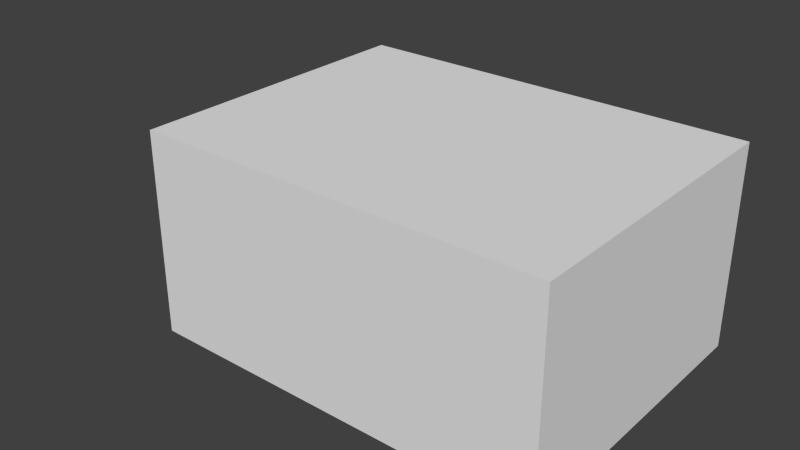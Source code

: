# Source: ebbl_building_ref_037.blend  (saved by Blender 2.63.0; exported with 4.5.12 LTS)
import bpy
from mathutils import Matrix  # noqa: F401  (used for matrix-valued properties, if any)

bpy.ops.wm.read_factory_settings(use_empty=True)
scene = bpy.context.scene
scene.name = 'Scene'

# ---- collections
col_collection_1 = bpy.data.collections.new('Collection 1'); scene.collection.children.link(col_collection_1)

# ---- world
world_world = bpy.data.worlds.new('World'); scene.world = world_world
world_world.color = (0.05088, 0.05088, 0.05088)
world_world.use_sun_shadow = False
world_world.sun_shadow_jitter_overblur = 0.0
world_world.cycles.sampling_method = 'MANUAL'
world_world.cycles.sample_map_resolution = 256

# ---- meshes
me_cube_001 = bpy.data.meshes.new('Cube.001')
me_cube_001.from_pydata([(-1.0, -1.0, -1.0), (-1.0, 1.0, -1.0), (1.0, 1.0, -1.0), (1.0, -1.0, -1.0), (-1.0, -1.0, 1.0), (-1.0, 1.0, 1.0), (1.0, 1.0, 1.0), (1.0, -1.0, 1.0)], [], [(4, 5, 1, 0), (5, 6, 2, 1), (6, 7, 3, 2), (7, 4, 0, 3), (0, 1, 2, 3), (7, 6, 5, 4)])
me_cube_001.use_remesh_preserve_volume = False
me_cube_001.use_remesh_preserve_attributes = False
me_cube_001.use_mirror_vertex_groups = False
me_cube_001.update()
me_cube = bpy.data.meshes.new('Cube')
me_cube.from_pydata([(4.0, 3.0, 0.0), (4.0, -3.0, 0.0), (-4.0, -3.0, 0.0), (-4.0, 3.0, 0.0), (4.0, 3.0, 4.0), (4.0, -3.0, 4.0), (-4.0, -3.0, 4.0), (-4.0, 3.0, 4.0)], [], [(4, 7, 6, 5), (0, 4, 5, 1), (1, 5, 6, 2), (2, 6, 7, 3), (4, 0, 3, 7)])
me_cube.use_remesh_preserve_volume = False
me_cube.use_remesh_preserve_attributes = False
me_cube.use_mirror_vertex_groups = False
me_cube.update()

# ---- objects
ob_cube_001 = bpy.data.objects.new('Cube.001', me_cube_001)
ob_cube = bpy.data.objects.new('Cube', me_cube)

# ---- transforms, parenting, visibility, modifiers, constraints
ob_cube_001.location = (-5.0, 0.0, 1.0)
ob_cube_001.lineart.crease_threshold = 0.0
ob_cube.location = (0.0, 0.0, 0.0)
ob_cube.lock_rotations_4d = False
ob_cube.empty_display_type = 'ARROWS'
ob_cube.lineart.crease_threshold = 0.0

# ---- collection membership
col_collection_1.objects.link(ob_cube_001)
col_collection_1.objects.link(ob_cube)

# ---- scene / render settings (as saved in the file)
scene.frame_start = 1; scene.frame_end = 250; scene.frame_set(1)
scene.render.engine = 'BLENDER_EEVEE_NEXT'
scene.render.image_settings.color_mode = 'RGB'
scene.render.image_settings.compression = 90
scene.render.resolution_percentage = 50
scene.render.dither_intensity = 0.0
scene.render.bake_margin = 2
scene.render.bake_bias = 0.0
scene.cycles.use_denoising = False
scene.cycles.samples = 10
scene.cycles.sampling_pattern = 'TABULATED_SOBOL'
scene.cycles.light_sampling_threshold = 0.0
scene.cycles.use_adaptive_sampling = False
scene.cycles.use_light_tree = False
scene.cycles.blur_glossy = 0.0
scene.cycles.volume_bounces = 1
scene.cycles.pixel_filter_type = 'GAUSSIAN'
scene.cycles.sample_clamp_indirect = 0.0
scene.view_settings.view_transform = 'Standard'
bpy.context.view_layer.update()

# ---- added for rendering (the .blend has no active camera and no usable light): camera, sun
cam_auto = bpy.data.cameras.new('AutoCamera')
cam_auto.lens = 50.0
cam_auto.sensor_width = 36.0
cam_auto.clip_end = 1000.0
ob_auto_camera = bpy.data.objects.new('AutoCamera', cam_auto)
scene.collection.objects.link(ob_auto_camera)
ob_auto_camera.location = (10.4069, -13.6883, 11.1256)
ob_auto_camera.rotation_euler = (1.09748, -7.21219e-08, 0.694738)
scene.camera = ob_auto_camera
light_auto_sun = bpy.data.lights.new('AutoSun', 'SUN')
light_auto_sun.energy = 3.0
light_auto_sun.angle = 0.0523599
ob_auto_sun = bpy.data.objects.new('AutoSun', light_auto_sun)
scene.collection.objects.link(ob_auto_sun)
ob_auto_sun.rotation_euler = (0.872665, 0.174533, 0.523599)
bpy.context.view_layer.update()
